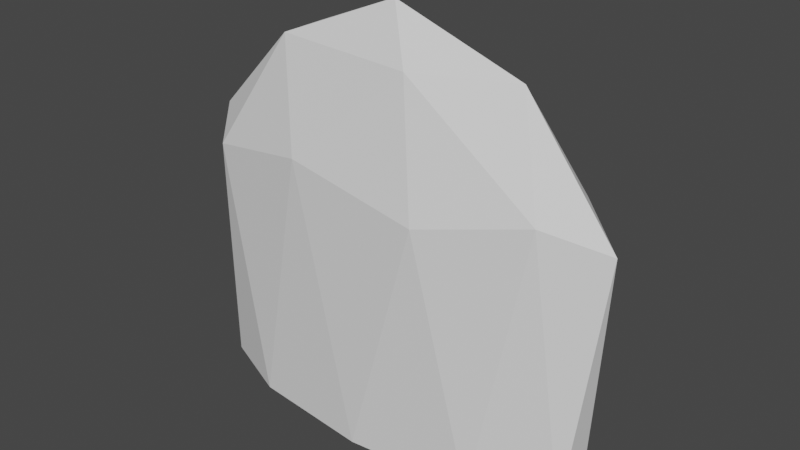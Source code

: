 # Source: gravestone.blend  (saved by Blender 2.93.20; exported with 4.5.12 LTS)
import bpy
from mathutils import Matrix  # noqa: F401  (used for matrix-valued properties, if any)

bpy.ops.wm.read_factory_settings(use_empty=True)
scene = bpy.context.scene
scene.name = 'Scene'

# ---- collections
col_collection = bpy.data.collections.new('Collection'); scene.collection.children.link(col_collection)

# ---- world
world_world = bpy.data.worlds.new('World'); scene.world = world_world
world_world.use_nodes = True; world_world.node_tree.nodes.clear()
_N = world_world.node_tree.nodes; _L = world_world.node_tree.links
n0 = _N.new('ShaderNodeOutputWorld'); n0.name = 'World Output'; n0.location = (300, 300)
n1 = _N.new('ShaderNodeBackground'); n1.name = 'Background'; n1.location = (10, 300)
n1.inputs[0].default_value = (0.05088, 0.05088, 0.05088, 1.0)
_L.new(n1.outputs[0], n0.inputs[0])
n0.is_active_output = True
world_world.color = (0.05088, 0.05088, 0.05088)
world_world.use_sun_shadow = False
world_world.sun_shadow_jitter_overblur = 0.0

# ---- meshes
me_icosphere = bpy.data.meshes.new('Icosphere')
me_icosphere.from_pydata([(1.426e-07, 1.083e-09, -0.3892), (0.6096, -0.4429, -0.3892), (-0.2329, -0.7167, -0.3892), (-0.7535, 1.083e-09, -0.3892), (-0.2329, 0.7167, -0.3892), (0.6096, 0.4429, -0.3892), (0.2764, -0.8506, 0.4472), (-0.7236, -0.5257, 0.4472), (-0.7236, 0.5257, 0.4472), (0.2764, 0.8506, 0.4472), (0.8944, 0.0, 0.4472), (0.0, 0.0, 1.0), (-0.1369, -0.4212, -0.3892), (0.3583, -0.2603, -0.3892), (0.2215, -0.6816, -0.3892), (0.7167, 1.083e-09, -0.3892), (0.3583, 0.2603, -0.3892), (-0.4429, 1.083e-09, -0.3892), (-0.5798, -0.4212, -0.3892), (-0.1369, 0.4212, -0.3892), (-0.5798, 0.4212, -0.3892), (0.2215, 0.6816, -0.3892), (0.8013, -0.2603, -0.3892), (0.8013, 0.2603, -0.3892), (1.426e-07, -0.8425, -0.3892), (0.4952, -0.6816, -0.3892), (-0.8013, -0.2603, -0.3892), (-0.4952, -0.6816, -0.3892), (-0.4952, 0.6816, -0.3892), (-0.8013, 0.2603, -0.3892), (0.4952, 0.6816, -0.3892), (1.426e-07, 0.8425, -0.3892), (0.6882, -0.5, 0.5257), (-0.2629, -0.809, 0.5257), (-0.8506, 0.0, 0.5257), (-0.2629, 0.809, 0.5257), (0.6882, 0.5, 0.5257), (0.1625, -0.5, 0.8507), (0.5257, 0.0, 0.8507), (-0.4253, -0.309, 0.8507), (-0.4253, 0.309, 0.8507), (0.1625, 0.5, 0.8507)], [], [(0, 13, 12), (1, 13, 15), (0, 12, 17), (0, 17, 19), (0, 19, 16), (1, 15, 22), (2, 14, 24), (3, 18, 26), (4, 20, 28), (5, 21, 30), (1, 22, 25), (2, 24, 27), (3, 26, 29), (4, 28, 31), (5, 30, 23), (6, 32, 37), (7, 33, 39), (8, 34, 40), (9, 35, 41), (10, 36, 38), (38, 41, 11), (38, 36, 41), (36, 9, 41), (41, 40, 11), (41, 35, 40), (35, 8, 40), (40, 39, 11), (40, 34, 39), (34, 7, 39), (39, 37, 11), (39, 33, 37), (33, 6, 37), (37, 38, 11), (37, 32, 38), (32, 10, 38), (23, 36, 10), (23, 30, 36), (30, 9, 36), (31, 35, 9), (31, 28, 35), (28, 8, 35), (29, 34, 8), (29, 26, 34), (26, 7, 34), (27, 33, 7), (27, 24, 33), (24, 6, 33), (25, 32, 6), (25, 22, 32), (22, 10, 32), (30, 31, 9), (30, 21, 31), (21, 4, 31), (28, 29, 8), (28, 20, 29), (20, 3, 29), (26, 27, 7), (26, 18, 27), (18, 2, 27), (24, 25, 6), (24, 14, 25), (14, 1, 25), (22, 23, 10), (22, 15, 23), (15, 5, 23), (16, 21, 5), (16, 19, 21), (19, 4, 21), (19, 20, 4), (19, 17, 20), (17, 3, 20), (17, 18, 3), (17, 12, 18), (12, 2, 18), (15, 16, 5), (15, 13, 16), (13, 0, 16), (12, 14, 2), (12, 13, 14), (13, 1, 14)])
_uv = me_icosphere.uv_layers.new(name='UVMap')
_uv.uv.foreach_set('vector', [0.1818, 0.0, 0.2273, 0.07873, 0.1364, 0.07873, 0.2727, 0.1575, 0.3182, 0.07873, 0.3636, 0.1575, 0.9091, 0.0, 0.9545, 0.07873, 0.8636, 0.07873, 0.7273, 0.0, 0.7727, 0.07873, 0.6818, 0.07873, 0.5455, 0.0, 0.5909, 0.07873, 0.5, 0.07873, 0.2727, 0.1575, 0.3636, 0.1575, 0.3182, 0.2362, 0.09091, 0.1575, 0.1818, 0.1575, 0.1364, 0.2362, 0.8182, 0.1575, 0.9091, 0.1575, 0.8636, 0.2362, 0.6364, 0.1575, 0.7273, 0.1575, 0.6818, 0.2362, 0.4545, 0.1575, 0.5455, 0.1575, 0.5, 0.2362, 0.2727, 0.1575, 0.3182, 0.2362, 0.2273, 0.2362, 0.09091, 0.1575, 0.1364, 0.2362, 0.04546, 0.2362, 0.8182, 0.1575, 0.8636, 0.2362, 0.7727, 0.2362, 0.6364, 0.1575, 0.6818, 0.2362, 0.5909, 0.2362, 0.4545, 0.1575, 0.5, 0.2362, 0.4091, 0.2362, 0.1818, 0.3149, 0.2727, 0.3149, 0.2273, 0.3937, 0.0, 0.3149, 0.09091, 0.3149, 0.04546, 0.3937, 0.7273, 0.3149, 0.8182, 0.3149, 0.7727, 0.3937, 0.5455, 0.3149, 0.6364, 0.3149, 0.5909, 0.3937, 0.3636, 0.3149, 0.4545, 0.3149, 0.4091, 0.3937, 0.4091, 0.3937, 0.5, 0.3937, 0.4545, 0.4724, 0.4091, 0.3937, 0.4545, 0.3149, 0.5, 0.3937, 0.4545, 0.3149, 0.5455, 0.3149, 0.5, 0.3937, 0.5909, 0.3937, 0.6818, 0.3937, 0.6364, 0.4724, 0.5909, 0.3937, 0.6364, 0.3149, 0.6818, 0.3937, 0.6364, 0.3149, 0.7273, 0.3149, 0.6818, 0.3937, 0.7727, 0.3937, 0.8636, 0.3937, 0.8182, 0.4724, 0.7727, 0.3937, 0.8182, 0.3149, 0.8636, 0.3937, 0.8182, 0.3149, 0.9091, 0.3149, 0.8636, 0.3937, 0.04546, 0.3937, 0.1364, 0.3937, 0.09091, 0.4724, 0.04546, 0.3937, 0.09091, 0.3149, 0.1364, 0.3937, 0.09091, 0.3149, 0.1818, 0.3149, 0.1364, 0.3937, 0.2273, 0.3937, 0.3182, 0.3937, 0.2727, 0.4724, 0.2273, 0.3937, 0.2727, 0.3149, 0.3182, 0.3937, 0.2727, 0.3149, 0.3636, 0.3149, 0.3182, 0.3937, 0.4091, 0.2362, 0.4545, 0.3149, 0.3636, 0.3149, 0.4091, 0.2362, 0.5, 0.2362, 0.4545, 0.3149, 0.5, 0.2362, 0.5455, 0.3149, 0.4545, 0.3149, 0.5909, 0.2362, 0.6364, 0.3149, 0.5455, 0.3149, 0.5909, 0.2362, 0.6818, 0.2362, 0.6364, 0.3149, 0.6818, 0.2362, 0.7273, 0.3149, 0.6364, 0.3149, 0.7727, 0.2362, 0.8182, 0.3149, 0.7273, 0.3149, 0.7727, 0.2362, 0.8636, 0.2362, 0.8182, 0.3149, 0.8636, 0.2362, 0.9091, 0.3149, 0.8182, 0.3149, 0.04546, 0.2362, 0.09091, 0.3149, 0.0, 0.3149, 0.04546, 0.2362, 0.1364, 0.2362, 0.09091, 0.3149, 0.1364, 0.2362, 0.1818, 0.3149, 0.09091, 0.3149, 0.2273, 0.2362, 0.2727, 0.3149, 0.1818, 0.3149, 0.2273, 0.2362, 0.3182, 0.2362, 0.2727, 0.3149, 0.3182, 0.2362, 0.3636, 0.3149, 0.2727, 0.3149, 0.5, 0.2362, 0.5909, 0.2362, 0.5455, 0.3149, 0.5, 0.2362, 0.5455, 0.1575, 0.5909, 0.2362, 0.5455, 0.1575, 0.6364, 0.1575, 0.5909, 0.2362, 0.6818, 0.2362, 0.7727, 0.2362, 0.7273, 0.3149, 0.6818, 0.2362, 0.7273, 0.1575, 0.7727, 0.2362, 0.7273, 0.1575, 0.8182, 0.1575, 0.7727, 0.2362, 0.8636, 0.2362, 0.9545, 0.2362, 0.9091, 0.3149, 0.8636, 0.2362, 0.9091, 0.1575, 0.9545, 0.2362, 0.9091, 0.1575, 1.0, 0.1575, 0.9545, 0.2362, 0.1364, 0.2362, 0.2273, 0.2362, 0.1818, 0.3149, 0.1364, 0.2362, 0.1818, 0.1575, 0.2273, 0.2362, 0.1818, 0.1575, 0.2727, 0.1575, 0.2273, 0.2362, 0.3182, 0.2362, 0.4091, 0.2362, 0.3636, 0.3149, 0.3182, 0.2362, 0.3636, 0.1575, 0.4091, 0.2362, 0.3636, 0.1575, 0.4545, 0.1575, 0.4091, 0.2362, 0.5, 0.07873, 0.5455, 0.1575, 0.4545, 0.1575, 0.5, 0.07873, 0.5909, 0.07873, 0.5455, 0.1575, 0.5909, 0.07873, 0.6364, 0.1575, 0.5455, 0.1575, 0.6818, 0.07873, 0.7273, 0.1575, 0.6364, 0.1575, 0.6818, 0.07873, 0.7727, 0.07873, 0.7273, 0.1575, 0.7727, 0.07873, 0.8182, 0.1575, 0.7273, 0.1575, 0.8636, 0.07873, 0.9091, 0.1575, 0.8182, 0.1575, 0.8636, 0.07873, 0.9545, 0.07873, 0.9091, 0.1575, 0.9545, 0.07873, 1.0, 0.1575, 0.9091, 0.1575, 0.3636, 0.1575, 0.4091, 0.07873, 0.4545, 0.1575, 0.3636, 0.1575, 0.3182, 0.07873, 0.4091, 0.07873, 0.3182, 0.07873, 0.3636, 0.0, 0.4091, 0.07873, 0.1364, 0.07873, 0.1818, 0.1575, 0.09091, 0.1575, 0.1364, 0.07873, 0.2273, 0.07873, 0.1818, 0.1575, 0.2273, 0.07873, 0.2727, 0.1575, 0.1818, 0.1575])
me_icosphere.use_remesh_fix_poles = True
me_icosphere.use_remesh_preserve_attributes = False
me_icosphere.update()

# ---- objects
ob_grave = bpy.data.objects.new('Grave', me_icosphere)

# ---- transforms, parenting, visibility, modifiers, constraints
ob_grave.location = (0.0, 0.0, 0.3606)
ob_grave.scale = (0.7624, 0.2329, 0.91)

# ---- collection membership
col_collection.objects.link(ob_grave)

# ---- scene / render settings (as saved in the file)
scene.frame_start = 1; scene.frame_end = 250; scene.frame_set(1)
scene.render.engine = 'BLENDER_EEVEE_NEXT'
scene.cycles.use_denoising = False
scene.cycles.samples = 128
scene.cycles.sampling_pattern = 'TABULATED_SOBOL'
scene.cycles.use_adaptive_sampling = False
scene.cycles.use_light_tree = False
scene.view_settings.view_transform = 'Filmic'
bpy.context.view_layer.update()

# ---- added for rendering (the .blend has no active camera and no usable light): camera, sun
cam_auto = bpy.data.cameras.new('AutoCamera')
cam_auto.lens = 50.0
cam_auto.sensor_width = 36.0
cam_auto.clip_end = 1000.0
ob_auto_camera = bpy.data.objects.new('AutoCamera', cam_auto)
scene.collection.objects.link(ob_auto_camera)
ob_auto_camera.location = (1.75382, -2.08456, 2.02828)
ob_auto_camera.rotation_euler = (1.09748, -7.21219e-08, 0.694738)
scene.camera = ob_auto_camera
light_auto_sun = bpy.data.lights.new('AutoSun', 'SUN')
light_auto_sun.energy = 3.0
light_auto_sun.angle = 0.0523599
ob_auto_sun = bpy.data.objects.new('AutoSun', light_auto_sun)
scene.collection.objects.link(ob_auto_sun)
ob_auto_sun.rotation_euler = (0.872665, 0.174533, 0.523599)
bpy.context.view_layer.update()
